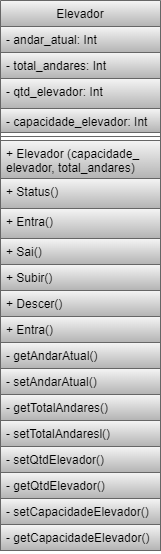

The diagram above was exported from draw.io. Its source (the exported page's mxGraphModel, read from the mxfile embedded in the PNG):
<mxGraphModel dx="880" dy="468" grid="1" gridSize="10" guides="1" tooltips="1" connect="1" arrows="1" fold="1" page="1" pageScale="1" pageWidth="827" pageHeight="1169" math="0" shadow="0">
  <root>
    <mxCell id="WIyWlLk6GJQsqaUBKTNV-0" />
    <mxCell id="WIyWlLk6GJQsqaUBKTNV-1" parent="WIyWlLk6GJQsqaUBKTNV-0" />
    <mxCell id="Wdo6GWypS7CO99Vetfix-0" value="Elevador" style="swimlane;fontStyle=0;align=center;verticalAlign=top;childLayout=stackLayout;horizontal=1;startSize=26;horizontalStack=0;resizeParent=1;resizeLast=0;collapsible=1;marginBottom=0;rounded=0;shadow=0;strokeWidth=1;fillColor=#f5f5f5;strokeColor=#666666;gradientColor=#b3b3b3;" vertex="1" parent="WIyWlLk6GJQsqaUBKTNV-1">
      <mxGeometry x="360" y="120" width="160" height="550" as="geometry">
        <mxRectangle x="550" y="140" width="160" height="26" as="alternateBounds" />
      </mxGeometry>
    </mxCell>
    <mxCell id="Wdo6GWypS7CO99Vetfix-1" value="- andar_atual: Int" style="text;align=left;verticalAlign=top;spacingLeft=4;spacingRight=4;overflow=hidden;rotatable=0;points=[[0,0.5],[1,0.5]];portConstraint=eastwest;fillColor=#f5f5f5;gradientColor=#b3b3b3;strokeColor=#666666;" vertex="1" parent="Wdo6GWypS7CO99Vetfix-0">
      <mxGeometry y="26" width="160" height="26" as="geometry" />
    </mxCell>
    <mxCell id="Wdo6GWypS7CO99Vetfix-2" value="- total_andares: Int " style="text;align=left;verticalAlign=top;spacingLeft=4;spacingRight=4;overflow=hidden;rotatable=0;points=[[0,0.5],[1,0.5]];portConstraint=eastwest;rounded=0;shadow=0;html=0;fillColor=#f5f5f5;gradientColor=#b3b3b3;strokeColor=#666666;" vertex="1" parent="Wdo6GWypS7CO99Vetfix-0">
      <mxGeometry y="52" width="160" height="26" as="geometry" />
    </mxCell>
    <mxCell id="Wdo6GWypS7CO99Vetfix-4" value="- qtd_elevador: Int" style="text;align=left;verticalAlign=top;spacingLeft=4;spacingRight=4;overflow=hidden;rotatable=0;points=[[0,0.5],[1,0.5]];portConstraint=eastwest;rounded=0;shadow=0;html=0;fillColor=#f5f5f5;gradientColor=#b3b3b3;strokeColor=#666666;" vertex="1" parent="Wdo6GWypS7CO99Vetfix-0">
      <mxGeometry y="78" width="160" height="30" as="geometry" />
    </mxCell>
    <mxCell id="Wdo6GWypS7CO99Vetfix-3" value="- capacidade_elevador: Int" style="text;align=left;verticalAlign=top;spacingLeft=4;spacingRight=4;overflow=hidden;rotatable=0;points=[[0,0.5],[1,0.5]];portConstraint=eastwest;rounded=0;shadow=0;html=0;fillColor=#f5f5f5;gradientColor=#b3b3b3;strokeColor=#666666;" vertex="1" parent="Wdo6GWypS7CO99Vetfix-0">
      <mxGeometry y="108" width="160" height="24" as="geometry" />
    </mxCell>
    <mxCell id="Wdo6GWypS7CO99Vetfix-5" value="" style="line;html=1;strokeWidth=1;align=left;verticalAlign=middle;spacingTop=-1;spacingLeft=3;spacingRight=3;rotatable=0;labelPosition=right;points=[];portConstraint=eastwest;fillColor=#f5f5f5;gradientColor=#b3b3b3;strokeColor=#666666;" vertex="1" parent="Wdo6GWypS7CO99Vetfix-0">
      <mxGeometry y="132" width="160" height="8" as="geometry" />
    </mxCell>
    <mxCell id="Wdo6GWypS7CO99Vetfix-6" value="+ Elevador (capacidade_&#10;elevador, total_andares)" style="text;align=left;verticalAlign=top;spacingLeft=4;spacingRight=4;overflow=hidden;rotatable=0;points=[[0,0.5],[1,0.5]];portConstraint=eastwest;fillColor=#f5f5f5;gradientColor=#b3b3b3;strokeColor=#666666;" vertex="1" parent="Wdo6GWypS7CO99Vetfix-0">
      <mxGeometry y="140" width="160" height="38" as="geometry" />
    </mxCell>
    <mxCell id="Wdo6GWypS7CO99Vetfix-22" value="+ Status()" style="text;align=left;verticalAlign=top;spacingLeft=4;spacingRight=4;overflow=hidden;rotatable=0;points=[[0,0.5],[1,0.5]];portConstraint=eastwest;fillColor=#f5f5f5;gradientColor=#b3b3b3;strokeColor=#666666;" vertex="1" parent="Wdo6GWypS7CO99Vetfix-0">
      <mxGeometry y="178" width="160" height="30" as="geometry" />
    </mxCell>
    <mxCell id="Wdo6GWypS7CO99Vetfix-7" value="+ Entra()" style="text;align=left;verticalAlign=top;spacingLeft=4;spacingRight=4;overflow=hidden;rotatable=0;points=[[0,0.5],[1,0.5]];portConstraint=eastwest;fillColor=#f5f5f5;gradientColor=#b3b3b3;strokeColor=#666666;" vertex="1" parent="Wdo6GWypS7CO99Vetfix-0">
      <mxGeometry y="208" width="160" height="30" as="geometry" />
    </mxCell>
    <mxCell id="Wdo6GWypS7CO99Vetfix-8" value="+ Sai()" style="text;align=left;verticalAlign=top;spacingLeft=4;spacingRight=4;overflow=hidden;rotatable=0;points=[[0,0.5],[1,0.5]];portConstraint=eastwest;fillColor=#f5f5f5;gradientColor=#b3b3b3;strokeColor=#666666;" vertex="1" parent="Wdo6GWypS7CO99Vetfix-0">
      <mxGeometry y="238" width="160" height="26" as="geometry" />
    </mxCell>
    <mxCell id="Wdo6GWypS7CO99Vetfix-9" value="+ Subir()" style="text;align=left;verticalAlign=top;spacingLeft=4;spacingRight=4;overflow=hidden;rotatable=0;points=[[0,0.5],[1,0.5]];portConstraint=eastwest;fillColor=#f5f5f5;gradientColor=#b3b3b3;strokeColor=#666666;" vertex="1" parent="Wdo6GWypS7CO99Vetfix-0">
      <mxGeometry y="264" width="160" height="26" as="geometry" />
    </mxCell>
    <mxCell id="Wdo6GWypS7CO99Vetfix-10" value="+ Descer()" style="text;align=left;verticalAlign=top;spacingLeft=4;spacingRight=4;overflow=hidden;rotatable=0;points=[[0,0.5],[1,0.5]];portConstraint=eastwest;fillColor=#f5f5f5;gradientColor=#b3b3b3;strokeColor=#666666;" vertex="1" parent="Wdo6GWypS7CO99Vetfix-0">
      <mxGeometry y="290" width="160" height="26" as="geometry" />
    </mxCell>
    <mxCell id="Wdo6GWypS7CO99Vetfix-11" value="+ Entra()" style="text;align=left;verticalAlign=top;spacingLeft=4;spacingRight=4;overflow=hidden;rotatable=0;points=[[0,0.5],[1,0.5]];portConstraint=eastwest;fillColor=#f5f5f5;gradientColor=#b3b3b3;strokeColor=#666666;" vertex="1" parent="Wdo6GWypS7CO99Vetfix-0">
      <mxGeometry y="316" width="160" height="26" as="geometry" />
    </mxCell>
    <mxCell id="Wdo6GWypS7CO99Vetfix-14" value="- getAndarAtual()" style="text;align=left;verticalAlign=top;spacingLeft=4;spacingRight=4;overflow=hidden;rotatable=0;points=[[0,0.5],[1,0.5]];portConstraint=eastwest;fillColor=#f5f5f5;strokeColor=#666666;gradientColor=#b3b3b3;" vertex="1" parent="Wdo6GWypS7CO99Vetfix-0">
      <mxGeometry y="342" width="160" height="26" as="geometry" />
    </mxCell>
    <mxCell id="Wdo6GWypS7CO99Vetfix-15" value="- setAndarAtual()" style="text;align=left;verticalAlign=top;spacingLeft=4;spacingRight=4;overflow=hidden;rotatable=0;points=[[0,0.5],[1,0.5]];portConstraint=eastwest;fillColor=#f5f5f5;strokeColor=#666666;gradientColor=#b3b3b3;" vertex="1" parent="Wdo6GWypS7CO99Vetfix-0">
      <mxGeometry y="368" width="160" height="26" as="geometry" />
    </mxCell>
    <mxCell id="Wdo6GWypS7CO99Vetfix-16" value="- getTotalAndares()" style="text;align=left;verticalAlign=top;spacingLeft=4;spacingRight=4;overflow=hidden;rotatable=0;points=[[0,0.5],[1,0.5]];portConstraint=eastwest;fillColor=#f5f5f5;strokeColor=#666666;gradientColor=#b3b3b3;" vertex="1" parent="Wdo6GWypS7CO99Vetfix-0">
      <mxGeometry y="394" width="160" height="26" as="geometry" />
    </mxCell>
    <mxCell id="Wdo6GWypS7CO99Vetfix-17" value="- setTotalAndaresl()" style="text;align=left;verticalAlign=top;spacingLeft=4;spacingRight=4;overflow=hidden;rotatable=0;points=[[0,0.5],[1,0.5]];portConstraint=eastwest;fillColor=#f5f5f5;strokeColor=#666666;gradientColor=#b3b3b3;" vertex="1" parent="Wdo6GWypS7CO99Vetfix-0">
      <mxGeometry y="420" width="160" height="26" as="geometry" />
    </mxCell>
    <mxCell id="Wdo6GWypS7CO99Vetfix-18" value="- setQtdElevador()" style="text;align=left;verticalAlign=top;spacingLeft=4;spacingRight=4;overflow=hidden;rotatable=0;points=[[0,0.5],[1,0.5]];portConstraint=eastwest;fillColor=#f5f5f5;strokeColor=#666666;gradientColor=#b3b3b3;" vertex="1" parent="Wdo6GWypS7CO99Vetfix-0">
      <mxGeometry y="446" width="160" height="26" as="geometry" />
    </mxCell>
    <mxCell id="Wdo6GWypS7CO99Vetfix-19" value="- getQtdElevador()" style="text;align=left;verticalAlign=top;spacingLeft=4;spacingRight=4;overflow=hidden;rotatable=0;points=[[0,0.5],[1,0.5]];portConstraint=eastwest;fillColor=#f5f5f5;strokeColor=#666666;gradientColor=#b3b3b3;" vertex="1" parent="Wdo6GWypS7CO99Vetfix-0">
      <mxGeometry y="472" width="160" height="26" as="geometry" />
    </mxCell>
    <mxCell id="Wdo6GWypS7CO99Vetfix-20" value="- setCapacidadeElevador()" style="text;align=left;verticalAlign=top;spacingLeft=4;spacingRight=4;overflow=hidden;rotatable=0;points=[[0,0.5],[1,0.5]];portConstraint=eastwest;fillColor=#f5f5f5;strokeColor=#666666;gradientColor=#b3b3b3;" vertex="1" parent="Wdo6GWypS7CO99Vetfix-0">
      <mxGeometry y="498" width="160" height="26" as="geometry" />
    </mxCell>
    <mxCell id="Wdo6GWypS7CO99Vetfix-21" value="- getCapacidadeElevador()" style="text;align=left;verticalAlign=top;spacingLeft=4;spacingRight=4;overflow=hidden;rotatable=0;points=[[0,0.5],[1,0.5]];portConstraint=eastwest;fillColor=#f5f5f5;strokeColor=#666666;gradientColor=#b3b3b3;" vertex="1" parent="Wdo6GWypS7CO99Vetfix-0">
      <mxGeometry y="524" width="160" height="26" as="geometry" />
    </mxCell>
  </root>
</mxGraphModel>